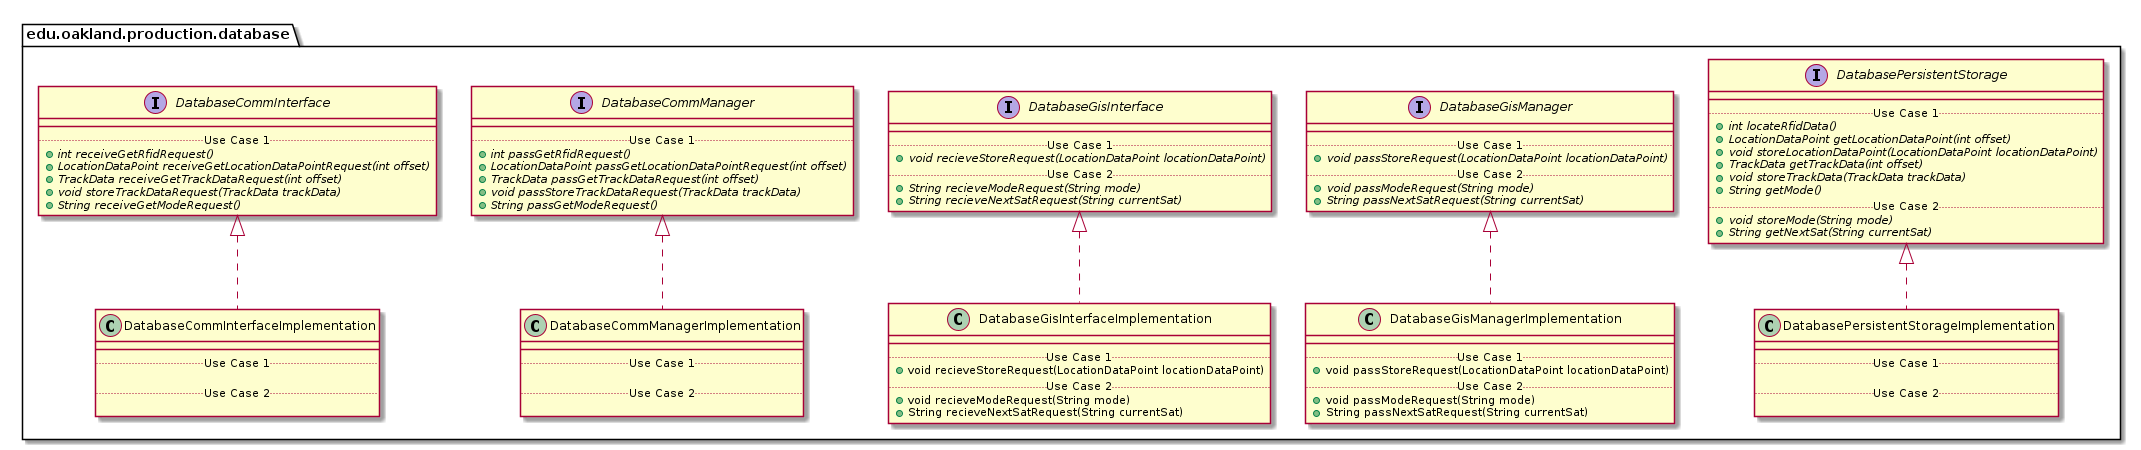

The diagram above was rendered by PlantUML. Its source (embedded in the PNG):
@startuml DatabaseProductionPackage_DirectDependencies

package edu.oakland.production.database {
    
}


package edu.oakland.production.database {
    
}


package edu.oakland.production.database {
    interface DatabaseCommInterface {
        __
        .. Use Case 1 ..
        {abstract} + int receiveGetRfidRequest()
        {abstract} + LocationDataPoint receiveGetLocationDataPointRequest(int offset)
        {abstract} + TrackData receiveGetTrackDataRequest(int offset)
        {abstract} + void storeTrackDataRequest(TrackData trackData)
        {abstract} + String receiveGetModeRequest()
    }
}


package edu.oakland.production.database {
    interface DatabaseCommManager {
        __
        .. Use Case 1 ..
        {abstract} + int passGetRfidRequest()
        {abstract} + LocationDataPoint passGetLocationDataPointRequest(int offset)
        {abstract} + TrackData passGetTrackDataRequest(int offset)
        {abstract} + void passStoreTrackDataRequest(TrackData trackData)
        {abstract} + String passGetModeRequest()
    }
}


package edu.oakland.production.database {
    interface DatabaseGisInterface {
        __
        .. Use Case 1 ..
        {abstract} + void recieveStoreRequest(LocationDataPoint locationDataPoint)
        .. Use Case 2 ..
        {abstract} + String recieveModeRequest(String mode)
        {abstract} + String recieveNextSatRequest(String currentSat)
    }
}


package edu.oakland.production.database {
    interface DatabaseGisManager {
        __
        .. Use Case 1 ..
        {abstract} + void passStoreRequest(LocationDataPoint locationDataPoint)
        .. Use Case 2 ..
        {abstract} + void passModeRequest(String mode)
        {abstract} + String passNextSatRequest(String currentSat)
    }
}


package edu.oakland.production.database {
    interface DatabasePersistentStorage {
        __
        .. Use Case 1 ..
        {abstract} + int locateRfidData()
        {abstract} + LocationDataPoint getLocationDataPoint(int offset)
        {abstract} + void storeLocationDataPoint(LocationDataPoint locationDataPoint)
        {abstract} + TrackData getTrackData(int offset)
        {abstract} + void storeTrackData(TrackData trackData)
        {abstract} + String getMode()
        .. Use Case 2 ..
        {abstract} + void storeMode(String mode)
        {abstract} + String getNextSat(String currentSat)
    }
}


package edu.oakland.production.database {
    class DatabaseCommInterfaceImplementation {
        __
        .. Use Case 1 ..

        .. Use Case 2 ..

    }
}


DatabaseCommInterfaceImplementation .up.|> DatabaseCommInterface

package edu.oakland.production.database {
    class DatabaseCommManagerImplementation {
        __
        .. Use Case 1 ..

        .. Use Case 2 ..

    }
}


DatabaseCommManagerImplementation .up.|> DatabaseCommManager

package edu.oakland.production.database {
    class DatabaseGisInterfaceImplementation {
        __
        .. Use Case 1 ..
        + void recieveStoreRequest(LocationDataPoint locationDataPoint)
        .. Use Case 2 ..
        + void recieveModeRequest(String mode)
        + String recieveNextSatRequest(String currentSat)
    }
}


DatabaseGisInterfaceImplementation .up.|> DatabaseGisInterface

package edu.oakland.production.database {
    class DatabaseGisManagerImplementation {
        __
        .. Use Case 1 ..
        + void passStoreRequest(LocationDataPoint locationDataPoint)
        .. Use Case 2 ..
        + void passModeRequest(String mode)
        + String passNextSatRequest(String currentSat)
    }
}


DatabaseGisManagerImplementation .up.|> DatabaseGisManager

package edu.oakland.production.database {
    class DatabasePersistentStorageImplementation {
        __
        .. Use Case 1 ..

        .. Use Case 2 ..

    }
}


DatabasePersistentStorageImplementation .up.|> DatabasePersistentStorage























@enduml